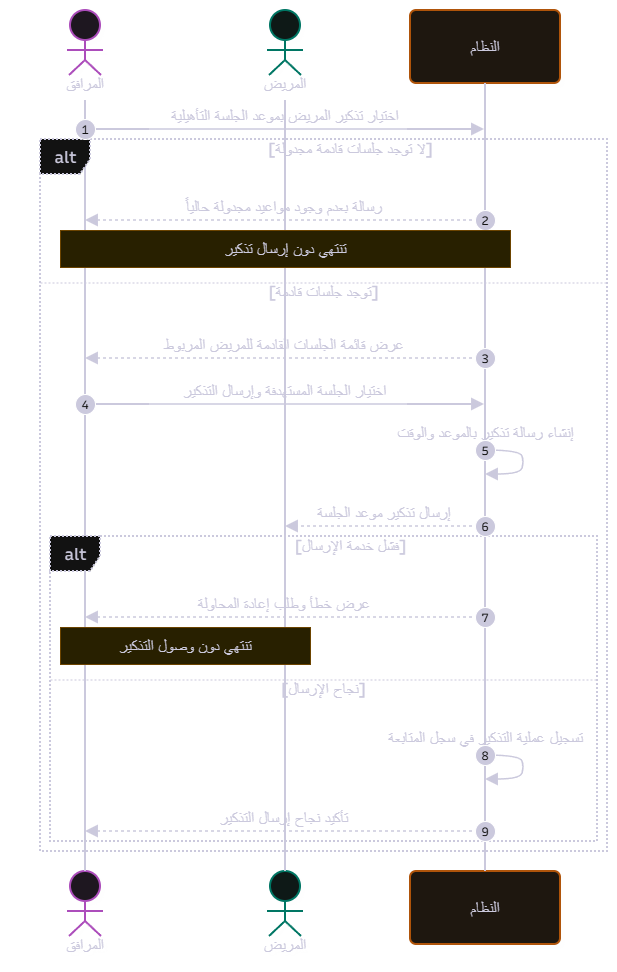

The diagram above was exported from draw.io. Its source (the exported page's mxGraphModel, read from the mxfile embedded in the PNG):
<mxGraphModel dx="-17577" dy="-8900" grid="0" gridSize="10" guides="1" tooltips="1" connect="1" arrows="1" fold="1" page="1" pageScale="1" pageWidth="850" pageHeight="1100" math="0" shadow="0">
  <root>
    <mxCell id="0" />
    <mxCell id="1" parent="0" />
    <UserObject label="" mermaidData="{&#10;  &quot;data&quot;: &quot;---\ntitle: تذكير المريض بموعد الجلسة التأهيلية\n---\nsequenceDiagram\n    autonumber\n\n    actor G as المرافق\n    actor P as المريض\n    participant S as النظام\n\n    G-&gt;&gt;S: اختيار تذكير المريض بموعد الجلسة التأهيلية\n    alt لا توجد جلسات قادمة مجدولة\n        S--&gt;&gt;G: رسالة بعدم وجود مواعيد مجدولة حالياً\n        Note over G,S: تنتهي دون إرسال تذكير\n    else توجد جلسات قادمة\n        S--&gt;&gt;G: عرض قائمة الجلسات القادمة للمريض المربوط\n        G-&gt;&gt;S: اختيار الجلسة المستهدفة وإرسال التذكير\n        S-&gt;&gt;S: إنشاء رسالة تذكير بالموعد والوقت\n        S--&gt;&gt;P: إرسال تذكير موعد الجلسة\n        alt فشل خدمة الإرسال\n            S--&gt;&gt;G: عرض خطأ وطلب إعادة المحاولة\n            Note over G,P: تنتهي دون وصول التذكير\n        else نجاح الإرسال\n            S-&gt;&gt;S: تسجيل عملية التذكير في سجل المتابعة\n            S--&gt;&gt;G: تأكيد نجاح إرسال التذكير\n        end\n    end\n&quot;,&#10;  &quot;config&quot;: null,&#10;  &quot;version&quot;: &quot;12&quot;&#10;}" id="2">
      <mxCell connectable="0" parent="1" style="group;transparentBounds=1;editIcon=1;lockedGroup=0;groupPadding=10;" vertex="1">
        <mxGeometry as="geometry" />
      </mxCell>
    </UserObject>
    <UserObject label="المرافق" mermaidId="n:G" mermaidBaseStyle="html=1;shape=umlLifeline;perimeter=lifelinePerimeter;whiteSpace=wrap;container=1;dropTarget=0;collapsible=0;recursiveResize=0;outlineConnect=0;portConstraint=eastwest;newEdgeStyle={&quot;edgeStyle&quot;:&quot;sequenceEdgeStyle&quot;,&quot;libavoidRouting&quot;:0,&quot;curved&quot;:0,&quot;rounded&quot;:0};lifelineDashed=0;strokeWidth=2;rounded=1;absoluteArcSize=1;arcSize=12;lifelineColor=#28253D;fillColor=#FDF4FF;strokeColor=#E879F9;fontColor=#28253D;participant=seqActorStick;verticalAlign=bottom;align=center;spacingBottom=4;size=90;lifelineMirror=1;fontFamily=Recursive;fontSize=16;shadow=1;shadowColor=#000000;shadowOffsetX=4;shadowOffsetY=4;shadowBlur=0;shadowOpacity=6;" mermaidBaseValue="المرافق" id="3">
      <mxCell parent="2" style="html=1;shape=umlLifeline;perimeter=lifelinePerimeter;whiteSpace=wrap;container=1;dropTarget=0;collapsible=0;recursiveResize=0;outlineConnect=0;portConstraint=eastwest;newEdgeStyle={&quot;edgeStyle&quot;:&quot;sequenceEdgeStyle&quot;,&quot;libavoidRouting&quot;:0,&quot;curved&quot;:0,&quot;rounded&quot;:0};lifelineDashed=0;strokeWidth=2;rounded=1;absoluteArcSize=1;arcSize=12;lifelineColor=#28253D;fillColor=#FDF4FF;strokeColor=#E879F9;fontColor=#28253D;participant=seqActorStick;verticalAlign=bottom;align=center;spacingBottom=4;size=90;lifelineMirror=1;fontFamily=Recursive;fontSize=16;shadow=1;shadowColor=#000000;shadowOffsetX=4;shadowOffsetY=4;shadowBlur=0;shadowOpacity=6;fontSource=https%3A%2F%2Ffonts.googleapis.com%2Fcss%3Ffamily%3DRecursive;" vertex="1">
        <mxGeometry height="951" width="150" x="28913" y="17487" as="geometry" />
      </mxCell>
    </UserObject>
    <UserObject label="المريض" mermaidId="n:P" mermaidBaseStyle="html=1;shape=umlLifeline;perimeter=lifelinePerimeter;whiteSpace=wrap;container=1;dropTarget=0;collapsible=0;recursiveResize=0;outlineConnect=0;portConstraint=eastwest;newEdgeStyle={&quot;edgeStyle&quot;:&quot;sequenceEdgeStyle&quot;,&quot;libavoidRouting&quot;:0,&quot;curved&quot;:0,&quot;rounded&quot;:0};lifelineDashed=0;strokeWidth=2;rounded=1;absoluteArcSize=1;arcSize=12;lifelineColor=#28253D;fillColor=#F0FDFA;strokeColor=#2DD4BF;fontColor=#28253D;participant=seqActorStick;verticalAlign=bottom;align=center;spacingBottom=4;size=90;lifelineMirror=1;fontFamily=Recursive;fontSize=16;shadow=1;shadowColor=#000000;shadowOffsetX=4;shadowOffsetY=4;shadowBlur=0;shadowOpacity=6;" mermaidBaseValue="المريض" id="4">
      <mxCell parent="2" style="html=1;shape=umlLifeline;perimeter=lifelinePerimeter;whiteSpace=wrap;container=1;dropTarget=0;collapsible=0;recursiveResize=0;outlineConnect=0;portConstraint=eastwest;newEdgeStyle={&quot;edgeStyle&quot;:&quot;sequenceEdgeStyle&quot;,&quot;libavoidRouting&quot;:0,&quot;curved&quot;:0,&quot;rounded&quot;:0};lifelineDashed=0;strokeWidth=2;rounded=1;absoluteArcSize=1;arcSize=12;lifelineColor=#28253D;fillColor=#F0FDFA;strokeColor=#2DD4BF;fontColor=#28253D;participant=seqActorStick;verticalAlign=bottom;align=center;spacingBottom=4;size=90;lifelineMirror=1;fontFamily=Recursive;fontSize=16;shadow=1;shadowColor=#000000;shadowOffsetX=4;shadowOffsetY=4;shadowBlur=0;shadowOpacity=6;fontSource=https%3A%2F%2Ffonts.googleapis.com%2Fcss%3Ffamily%3DRecursive;" vertex="1">
        <mxGeometry height="951" width="150" x="29113" y="17487" as="geometry" />
      </mxCell>
    </UserObject>
    <UserObject label="النظام" mermaidId="n:S" mermaidBaseStyle="html=1;shape=umlLifeline;perimeter=lifelinePerimeter;whiteSpace=wrap;container=1;dropTarget=0;collapsible=0;recursiveResize=0;outlineConnect=0;portConstraint=eastwest;newEdgeStyle={&quot;edgeStyle&quot;:&quot;sequenceEdgeStyle&quot;,&quot;libavoidRouting&quot;:0,&quot;curved&quot;:0,&quot;rounded&quot;:0};lifelineDashed=0;strokeWidth=2;rounded=1;absoluteArcSize=1;arcSize=12;lifelineColor=#28253D;fillColor=#FFF7ED;strokeColor=#FB923C;fontColor=#28253D;size=73;lifelineMirror=1;fontFamily=Recursive;fontSize=16;shadow=1;shadowColor=#000000;shadowOffsetX=4;shadowOffsetY=4;shadowBlur=0;shadowOpacity=6;" mermaidBaseValue="النظام" id="5">
      <mxCell parent="2" style="html=1;shape=umlLifeline;perimeter=lifelinePerimeter;whiteSpace=wrap;container=1;dropTarget=0;collapsible=0;recursiveResize=0;outlineConnect=0;portConstraint=eastwest;newEdgeStyle={&quot;edgeStyle&quot;:&quot;sequenceEdgeStyle&quot;,&quot;libavoidRouting&quot;:0,&quot;curved&quot;:0,&quot;rounded&quot;:0};lifelineDashed=0;strokeWidth=2;rounded=1;absoluteArcSize=1;arcSize=12;lifelineColor=#28253D;fillColor=#FFF7ED;strokeColor=#FB923C;fontColor=#28253D;size=73;lifelineMirror=1;fontFamily=Recursive;fontSize=16;shadow=1;shadowColor=#000000;shadowOffsetX=4;shadowOffsetY=4;shadowBlur=0;shadowOpacity=6;fontSource=https%3A%2F%2Ffonts.googleapis.com%2Fcss%3Ffamily%3DRecursive;" vertex="1">
        <mxGeometry height="934" width="150" x="29313" y="17487" as="geometry" />
      </mxCell>
    </UserObject>
    <UserObject label="alt" mermaidId="n:f0" mermaidBaseStyle="html=1;shape=umlFrame;dashed=1;fixDash=1;dashPattern=2 2;strokeWidth=2;pointerEvents=0;dropTarget=0;fillColor=#ffffff;strokeColor=#28253D;fontSize=16;align=center;verticalAlign=middle;fontFamily=Recursive;fontColor=#28253D;height=35;width=50;" mermaidBaseValue="alt" id="6">
      <mxCell parent="2" style="html=1;shape=umlFrame;dashed=1;fixDash=1;dashPattern=2 2;strokeWidth=2;pointerEvents=0;dropTarget=0;fillColor=#ffffff;strokeColor=#28253D;fontSize=16;align=center;verticalAlign=middle;fontFamily=Recursive;fontColor=#28253D;height=35;width=50;fontSource=https%3A%2F%2Ffonts.googleapis.com%2Fcss%3Ffamily%3DRecursive;" vertex="1">
        <mxGeometry height="712" width="567" x="28943" y="17616" as="geometry" />
      </mxCell>
    </UserObject>
    <mxCell id="7" parent="6" style="text;strokeColor=none;fillColor=none;align=center;verticalAlign=middle;whiteSpace=wrap;fontSize=16;fontFamily=Recursive;fontColor=#28253D;fontSource=https%3A%2F%2Ffonts.googleapis.com%2Fcss%3Ffamily%3DRecursive;" value="[لا توجد جلسات قادمة مجدولة]" vertex="1">
      <mxGeometry height="16" width="513" x="54" y="2" as="geometry" />
    </mxCell>
    <mxCell id="8" parent="6" style="shape=line;dashed=1;fixDash=1;dashPattern=2 2;strokeColor=#28253D;" vertex="1">
      <mxGeometry height="1" width="567" y="143" as="geometry" />
    </mxCell>
    <mxCell id="9" parent="6" style="text;strokeColor=none;fillColor=none;align=center;verticalAlign=middle;whiteSpace=wrap;fontSize=16;fontFamily=Recursive;fontColor=#28253D;fontSource=https%3A%2F%2Ffonts.googleapis.com%2Fcss%3Ffamily%3DRecursive;" value="[توجد جلسات قادمة]" vertex="1">
      <mxGeometry height="16" width="567" y="145" as="geometry" />
    </mxCell>
    <UserObject label="alt" mermaidId="n:f1" mermaidBaseStyle="html=1;shape=umlFrame;dashed=1;fixDash=1;dashPattern=2 2;strokeWidth=2;pointerEvents=0;dropTarget=0;fillColor=#ffffff;strokeColor=#28253D;fontSize=16;align=center;verticalAlign=middle;fontFamily=Recursive;fontColor=#28253D;height=35;width=50;" mermaidBaseValue="alt" id="10">
      <mxCell parent="2" style="html=1;shape=umlFrame;dashed=1;fixDash=1;dashPattern=2 2;strokeWidth=2;pointerEvents=0;dropTarget=0;fillColor=#ffffff;strokeColor=#28253D;fontSize=16;align=center;verticalAlign=middle;fontFamily=Recursive;fontColor=#28253D;height=35;width=50;fontSource=https%3A%2F%2Ffonts.googleapis.com%2Fcss%3Ffamily%3DRecursive;" vertex="1">
        <mxGeometry height="305" width="547" x="28953" y="18013" as="geometry" />
      </mxCell>
    </UserObject>
    <mxCell id="11" parent="10" style="text;strokeColor=none;fillColor=none;align=center;verticalAlign=middle;whiteSpace=wrap;fontSize=16;fontFamily=Recursive;fontColor=#28253D;fontSource=https%3A%2F%2Ffonts.googleapis.com%2Fcss%3Ffamily%3DRecursive;" value="[فشل خدمة الإرسال]" vertex="1">
      <mxGeometry height="16" width="493" x="54" y="2" as="geometry" />
    </mxCell>
    <mxCell id="12" parent="10" style="shape=line;dashed=1;fixDash=1;dashPattern=2 2;strokeColor=#28253D;" vertex="1">
      <mxGeometry height="1" width="547" y="143" as="geometry" />
    </mxCell>
    <mxCell id="13" parent="10" style="text;strokeColor=none;fillColor=none;align=center;verticalAlign=middle;whiteSpace=wrap;fontSize=16;fontFamily=Recursive;fontColor=#28253D;fontSource=https%3A%2F%2Ffonts.googleapis.com%2Fcss%3Ffamily%3DRecursive;" value="[نجاح الإرسال]" vertex="1">
      <mxGeometry height="16" width="547" y="145" as="geometry" />
    </mxCell>
    <UserObject label="اختيار تذكير المريض بموعد الجلسة التأهيلية" mermaidId="e:G-&gt;S#0" mermaidBaseStyle="endArrow=block;endSize=9;verticalAlign=bottom;spacingBottom=2;edgeStyle=sequenceEdgeStyle;libavoidRouting=0;curved=0;rounded=0;fontSize=16;labelBackgroundColor=none;strokeWidth=1.5;strokeColor=#28253D;fontColor=#28253D;fontFamily=Recursive;" mermaidBaseValue="اختيار تذكير المريض بموعد الجلسة التأهيلية" id="14">
      <mxCell edge="1" parent="2" source="3" style="endArrow=block;endSize=9;verticalAlign=bottom;spacingBottom=2;edgeStyle=sequenceEdgeStyle;libavoidRouting=0;curved=0;rounded=0;fontSize=16;labelBackgroundColor=none;strokeWidth=1.5;strokeColor=#28253D;fontColor=#28253D;fontFamily=Recursive;fontSource=https%3A%2F%2Ffonts.googleapis.com%2Fcss%3Ffamily%3DRecursive;" target="5">
        <mxGeometry relative="1" as="geometry">
          <Array as="points">
            <mxPoint x="29188" y="17606" />
          </Array>
          <mxPoint x="28988" y="17606" as="sourcePoint" />
          <mxPoint x="29388" y="17606" as="targetPoint" />
        </mxGeometry>
      </mxCell>
    </UserObject>
    <mxCell id="15" parent="2" style="ellipse;aspect=fixed;fillColor=#28253D;align=center;verticalAlign=middle;fontColor=#ffffff;fontSize=12;fontFamily=Recursive;fontSource=https%3A%2F%2Ffonts.googleapis.com%2Fcss%3Ffamily%3DRecursive;" value="1" vertex="1">
      <mxGeometry height="20" width="20" x="28978" y="17596" as="geometry" />
    </mxCell>
    <UserObject label="رسالة بعدم وجود مواعيد مجدولة حالياً" mermaidId="e:S-&gt;G#0" mermaidBaseStyle="dashed=1;fixDash=1;dashPattern=3 3;endArrow=block;endSize=9;verticalAlign=bottom;spacingBottom=2;edgeStyle=sequenceEdgeStyle;libavoidRouting=0;curved=0;rounded=0;fontSize=16;labelBackgroundColor=none;strokeWidth=1.5;strokeColor=#28253D;fontColor=#28253D;fontFamily=Recursive;" mermaidBaseValue="رسالة بعدم وجود مواعيد مجدولة حالياً" id="16">
      <mxCell edge="1" parent="2" source="5" style="dashed=1;fixDash=1;dashPattern=3 3;endArrow=block;endSize=9;verticalAlign=bottom;spacingBottom=2;edgeStyle=sequenceEdgeStyle;libavoidRouting=0;curved=0;rounded=0;fontSize=16;labelBackgroundColor=none;strokeWidth=1.5;strokeColor=#28253D;fontColor=#28253D;fontFamily=Recursive;fontSource=https%3A%2F%2Ffonts.googleapis.com%2Fcss%3Ffamily%3DRecursive;" target="3">
        <mxGeometry relative="1" as="geometry">
          <Array as="points">
            <mxPoint x="29188" y="17697" />
          </Array>
          <mxPoint x="29388" y="17697" as="sourcePoint" />
          <mxPoint x="28988" y="17697" as="targetPoint" />
        </mxGeometry>
      </mxCell>
    </UserObject>
    <mxCell id="17" parent="2" style="ellipse;aspect=fixed;fillColor=#28253D;align=center;verticalAlign=middle;fontColor=#ffffff;fontSize=12;fontFamily=Recursive;fontSource=https%3A%2F%2Ffonts.googleapis.com%2Fcss%3Ffamily%3DRecursive;" value="2" vertex="1">
      <mxGeometry height="20" width="20" x="29378" y="17687" as="geometry" />
    </mxCell>
    <UserObject label="عرض قائمة الجلسات القادمة للمريض المربوط" mermaidId="e:S-&gt;G#1" mermaidBaseStyle="dashed=1;fixDash=1;dashPattern=3 3;endArrow=block;endSize=9;verticalAlign=bottom;spacingBottom=2;edgeStyle=sequenceEdgeStyle;libavoidRouting=0;curved=0;rounded=0;fontSize=16;labelBackgroundColor=none;strokeWidth=1.5;strokeColor=#28253D;fontColor=#28253D;fontFamily=Recursive;" mermaidBaseValue="عرض قائمة الجلسات القادمة للمريض المربوط" id="18">
      <mxCell edge="1" parent="2" source="5" style="dashed=1;fixDash=1;dashPattern=3 3;endArrow=block;endSize=9;verticalAlign=bottom;spacingBottom=2;edgeStyle=sequenceEdgeStyle;libavoidRouting=0;curved=0;rounded=0;fontSize=16;labelBackgroundColor=none;strokeWidth=1.5;strokeColor=#28253D;fontColor=#28253D;fontFamily=Recursive;fontSource=https%3A%2F%2Ffonts.googleapis.com%2Fcss%3Ffamily%3DRecursive;" target="3">
        <mxGeometry relative="1" as="geometry">
          <Array as="points">
            <mxPoint x="29188" y="17835" />
          </Array>
          <mxPoint x="29388" y="17835" as="sourcePoint" />
          <mxPoint x="28988" y="17835" as="targetPoint" />
        </mxGeometry>
      </mxCell>
    </UserObject>
    <mxCell id="19" parent="2" style="ellipse;aspect=fixed;fillColor=#28253D;align=center;verticalAlign=middle;fontColor=#ffffff;fontSize=12;fontFamily=Recursive;fontSource=https%3A%2F%2Ffonts.googleapis.com%2Fcss%3Ffamily%3DRecursive;" value="3" vertex="1">
      <mxGeometry height="20" width="20" x="29378" y="17825" as="geometry" />
    </mxCell>
    <UserObject label="اختيار الجلسة المستهدفة وإرسال التذكير" mermaidId="e:G-&gt;S#1" mermaidBaseStyle="endArrow=block;endSize=9;verticalAlign=bottom;spacingBottom=2;edgeStyle=sequenceEdgeStyle;libavoidRouting=0;curved=0;rounded=0;fontSize=16;labelBackgroundColor=none;strokeWidth=1.5;strokeColor=#28253D;fontColor=#28253D;fontFamily=Recursive;" mermaidBaseValue="اختيار الجلسة المستهدفة وإرسال التذكير" id="20">
      <mxCell edge="1" parent="2" source="3" style="endArrow=block;endSize=9;verticalAlign=bottom;spacingBottom=2;edgeStyle=sequenceEdgeStyle;libavoidRouting=0;curved=0;rounded=0;fontSize=16;labelBackgroundColor=none;strokeWidth=1.5;strokeColor=#28253D;fontColor=#28253D;fontFamily=Recursive;fontSource=https%3A%2F%2Ffonts.googleapis.com%2Fcss%3Ffamily%3DRecursive;" target="5">
        <mxGeometry relative="1" as="geometry">
          <Array as="points">
            <mxPoint x="29188" y="17881" />
          </Array>
          <mxPoint x="28988" y="17881" as="sourcePoint" />
          <mxPoint x="29388" y="17881" as="targetPoint" />
        </mxGeometry>
      </mxCell>
    </UserObject>
    <mxCell id="21" parent="2" style="ellipse;aspect=fixed;fillColor=#28253D;align=center;verticalAlign=middle;fontColor=#ffffff;fontSize=12;fontFamily=Recursive;fontSource=https%3A%2F%2Ffonts.googleapis.com%2Fcss%3Ffamily%3DRecursive;" value="4" vertex="1">
      <mxGeometry height="20" width="20" x="28978" y="17871" as="geometry" />
    </mxCell>
    <UserObject label="" mermaidId="e:S-&gt;S#0" mermaidBaseStyle="edgeStyle=sequenceEdgeStyle;libavoidRouting=0;curved=1;endArrow=block;endSize=9;verticalAlign=bottom;align=center;fontSize=16;labelBackgroundColor=none;strokeWidth=1.5;strokeColor=#28253D;fontColor=#28253D;fontFamily=Recursive;" mermaidBaseValue="" id="22">
      <mxCell edge="1" parent="2" source="5" style="edgeStyle=sequenceEdgeStyle;libavoidRouting=0;curved=1;endArrow=block;endSize=9;verticalAlign=bottom;align=center;fontSize=16;labelBackgroundColor=none;strokeWidth=1.5;strokeColor=#28253D;fontColor=#28253D;fontFamily=Recursive;fontSource=https%3A%2F%2Ffonts.googleapis.com%2Fcss%3Ffamily%3DRecursive;rounded=0;" target="5">
        <mxGeometry relative="1" as="geometry">
          <Array as="points">
            <mxPoint x="29423" y="17927" />
            <mxPoint x="29427" y="17939" />
            <mxPoint x="29423" y="17951" />
          </Array>
          <mxPoint x="29388" y="17927" as="sourcePoint" />
          <mxPoint x="29388" y="17951" as="targetPoint" />
        </mxGeometry>
      </mxCell>
    </UserObject>
    <mxCell id="23" parent="2" style="text;html=1;strokeColor=none;fillColor=none;align=center;verticalAlign=middle;fontFamily=Recursive;fontSize=16;fontColor=#28253D;fontSource=https%3A%2F%2Ffonts.googleapis.com%2Fcss%3Ffamily%3DRecursive;" value="إنشاء رسالة تذكير بالموعد والوقت" vertex="1">
      <mxGeometry height="18" width="200" x="29288" y="17901" as="geometry" />
    </mxCell>
    <mxCell id="24" parent="2" style="ellipse;aspect=fixed;fillColor=#28253D;align=center;verticalAlign=middle;fontColor=#ffffff;fontSize=12;fontFamily=Recursive;fontSource=https%3A%2F%2Ffonts.googleapis.com%2Fcss%3Ffamily%3DRecursive;" value="5" vertex="1">
      <mxGeometry height="20" width="20" x="29378" y="17917" as="geometry" />
    </mxCell>
    <UserObject label="إرسال تذكير موعد الجلسة" mermaidId="e:S-&gt;P#0" mermaidBaseStyle="dashed=1;fixDash=1;dashPattern=3 3;endArrow=block;endSize=9;verticalAlign=bottom;spacingBottom=2;edgeStyle=sequenceEdgeStyle;libavoidRouting=0;curved=0;rounded=0;fontSize=16;labelBackgroundColor=none;strokeWidth=1.5;strokeColor=#28253D;fontColor=#28253D;fontFamily=Recursive;" mermaidBaseValue="إرسال تذكير موعد الجلسة" id="25">
      <mxCell edge="1" parent="2" source="5" style="dashed=1;fixDash=1;dashPattern=3 3;endArrow=block;endSize=9;verticalAlign=bottom;spacingBottom=2;edgeStyle=sequenceEdgeStyle;libavoidRouting=0;curved=0;rounded=0;fontSize=16;labelBackgroundColor=none;strokeWidth=1.5;strokeColor=#28253D;fontColor=#28253D;fontFamily=Recursive;fontSource=https%3A%2F%2Ffonts.googleapis.com%2Fcss%3Ffamily%3DRecursive;" target="4">
        <mxGeometry relative="1" as="geometry">
          <Array as="points">
            <mxPoint x="29288" y="18003" />
          </Array>
          <mxPoint x="29388" y="18003" as="sourcePoint" />
          <mxPoint x="29188" y="18003" as="targetPoint" />
        </mxGeometry>
      </mxCell>
    </UserObject>
    <mxCell id="26" parent="2" style="ellipse;aspect=fixed;fillColor=#28253D;align=center;verticalAlign=middle;fontColor=#ffffff;fontSize=12;fontFamily=Recursive;fontSource=https%3A%2F%2Ffonts.googleapis.com%2Fcss%3Ffamily%3DRecursive;" value="6" vertex="1">
      <mxGeometry height="20" width="20" x="29378" y="17993" as="geometry" />
    </mxCell>
    <UserObject label="عرض خطأ وطلب إعادة المحاولة" mermaidId="e:S-&gt;G#2" mermaidBaseStyle="dashed=1;fixDash=1;dashPattern=3 3;endArrow=block;endSize=9;verticalAlign=bottom;spacingBottom=2;edgeStyle=sequenceEdgeStyle;libavoidRouting=0;curved=0;rounded=0;fontSize=16;labelBackgroundColor=none;strokeWidth=1.5;strokeColor=#28253D;fontColor=#28253D;fontFamily=Recursive;" mermaidBaseValue="عرض خطأ وطلب إعادة المحاولة" id="27">
      <mxCell edge="1" parent="2" source="5" style="dashed=1;fixDash=1;dashPattern=3 3;endArrow=block;endSize=9;verticalAlign=bottom;spacingBottom=2;edgeStyle=sequenceEdgeStyle;libavoidRouting=0;curved=0;rounded=0;fontSize=16;labelBackgroundColor=none;strokeWidth=1.5;strokeColor=#28253D;fontColor=#28253D;fontFamily=Recursive;fontSource=https%3A%2F%2Ffonts.googleapis.com%2Fcss%3Ffamily%3DRecursive;" target="3">
        <mxGeometry relative="1" as="geometry">
          <Array as="points">
            <mxPoint x="29188" y="18094" />
          </Array>
          <mxPoint x="29388" y="18094" as="sourcePoint" />
          <mxPoint x="28988" y="18094" as="targetPoint" />
        </mxGeometry>
      </mxCell>
    </UserObject>
    <mxCell id="28" parent="2" style="ellipse;aspect=fixed;fillColor=#28253D;align=center;verticalAlign=middle;fontColor=#ffffff;fontSize=12;fontFamily=Recursive;fontSource=https%3A%2F%2Ffonts.googleapis.com%2Fcss%3Ffamily%3DRecursive;" value="7" vertex="1">
      <mxGeometry height="20" width="20" x="29378" y="18084" as="geometry" />
    </mxCell>
    <UserObject label="" mermaidId="e:S-&gt;S#1" mermaidBaseStyle="edgeStyle=sequenceEdgeStyle;libavoidRouting=0;curved=1;endArrow=block;endSize=9;verticalAlign=bottom;align=center;fontSize=16;labelBackgroundColor=none;strokeWidth=1.5;strokeColor=#28253D;fontColor=#28253D;fontFamily=Recursive;" mermaidBaseValue="" id="29">
      <mxCell edge="1" parent="2" source="5" style="edgeStyle=sequenceEdgeStyle;libavoidRouting=0;curved=1;endArrow=block;endSize=9;verticalAlign=bottom;align=center;fontSize=16;labelBackgroundColor=none;strokeWidth=1.5;strokeColor=#28253D;fontColor=#28253D;fontFamily=Recursive;fontSource=https%3A%2F%2Ffonts.googleapis.com%2Fcss%3Ffamily%3DRecursive;rounded=0;" target="5">
        <mxGeometry relative="1" as="geometry">
          <Array as="points">
            <mxPoint x="29423" y="18232" />
            <mxPoint x="29427" y="18244" />
            <mxPoint x="29423" y="18256" />
          </Array>
          <mxPoint x="29388" y="18232" as="sourcePoint" />
          <mxPoint x="29388" y="18256" as="targetPoint" />
        </mxGeometry>
      </mxCell>
    </UserObject>
    <mxCell id="30" parent="2" style="text;html=1;strokeColor=none;fillColor=none;align=center;verticalAlign=middle;fontFamily=Recursive;fontSize=16;fontColor=#28253D;fontSource=https%3A%2F%2Ffonts.googleapis.com%2Fcss%3Ffamily%3DRecursive;" value="تسجيل عملية التذكير في سجل المتابعة" vertex="1">
      <mxGeometry height="18" width="200" x="29288" y="18206" as="geometry" />
    </mxCell>
    <mxCell id="31" parent="2" style="ellipse;aspect=fixed;fillColor=#28253D;align=center;verticalAlign=middle;fontColor=#ffffff;fontSize=12;fontFamily=Recursive;fontSource=https%3A%2F%2Ffonts.googleapis.com%2Fcss%3Ffamily%3DRecursive;" value="8" vertex="1">
      <mxGeometry height="20" width="20" x="29378" y="18222" as="geometry" />
    </mxCell>
    <UserObject label="تأكيد نجاح إرسال التذكير" mermaidId="e:S-&gt;G#3" mermaidBaseStyle="dashed=1;fixDash=1;dashPattern=3 3;endArrow=block;endSize=9;verticalAlign=bottom;spacingBottom=2;edgeStyle=sequenceEdgeStyle;libavoidRouting=0;curved=0;rounded=0;fontSize=16;labelBackgroundColor=none;strokeWidth=1.5;strokeColor=#28253D;fontColor=#28253D;fontFamily=Recursive;" mermaidBaseValue="تأكيد نجاح إرسال التذكير" id="32">
      <mxCell edge="1" parent="2" source="5" style="dashed=1;fixDash=1;dashPattern=3 3;endArrow=block;endSize=9;verticalAlign=bottom;spacingBottom=2;edgeStyle=sequenceEdgeStyle;libavoidRouting=0;curved=0;rounded=0;fontSize=16;labelBackgroundColor=none;strokeWidth=1.5;strokeColor=#28253D;fontColor=#28253D;fontFamily=Recursive;fontSource=https%3A%2F%2Ffonts.googleapis.com%2Fcss%3Ffamily%3DRecursive;" target="3">
        <mxGeometry relative="1" as="geometry">
          <Array as="points">
            <mxPoint x="29188" y="18308" />
          </Array>
          <mxPoint x="29388" y="18308" as="sourcePoint" />
          <mxPoint x="28988" y="18308" as="targetPoint" />
        </mxGeometry>
      </mxCell>
    </UserObject>
    <mxCell id="33" parent="2" style="ellipse;aspect=fixed;fillColor=#28253D;align=center;verticalAlign=middle;fontColor=#ffffff;fontSize=12;fontFamily=Recursive;fontSource=https%3A%2F%2Ffonts.googleapis.com%2Fcss%3Ffamily%3DRecursive;" value="9" vertex="1">
      <mxGeometry height="20" width="20" x="29378" y="18298" as="geometry" />
    </mxCell>
    <UserObject label="تنتهي دون إرسال تذكير" mermaidId="n:note0" mermaidBaseStyle="html=1;fillColor=#fff5ad;strokeColor=#FACC15;fontColor=#28253D;fontFamily=Recursive;fontSize=16;" mermaidBaseValue="تنتهي دون إرسال تذكير" id="34">
      <mxCell parent="2" style="html=1;fillColor=#fff5ad;strokeColor=#FACC15;fontColor=#28253D;fontFamily=Recursive;fontSize=16;fontSource=https%3A%2F%2Ffonts.googleapis.com%2Fcss%3Ffamily%3DRecursive;" vertex="1">
        <mxGeometry height="37" width="450" x="28963" y="17707" as="geometry" />
      </mxCell>
    </UserObject>
    <UserObject label="تنتهي دون وصول التذكير" mermaidId="n:note1" mermaidBaseStyle="html=1;fillColor=#fff5ad;strokeColor=#FACC15;fontColor=#28253D;fontFamily=Recursive;fontSize=16;" mermaidBaseValue="تنتهي دون وصول التذكير" id="35">
      <mxCell parent="2" style="html=1;fillColor=#fff5ad;strokeColor=#FACC15;fontColor=#28253D;fontFamily=Recursive;fontSize=16;fontSource=https%3A%2F%2Ffonts.googleapis.com%2Fcss%3Ffamily%3DRecursive;" vertex="1">
        <mxGeometry height="37" width="250" x="28963" y="18104" as="geometry" />
      </mxCell>
    </UserObject>
  </root>
</mxGraphModel>